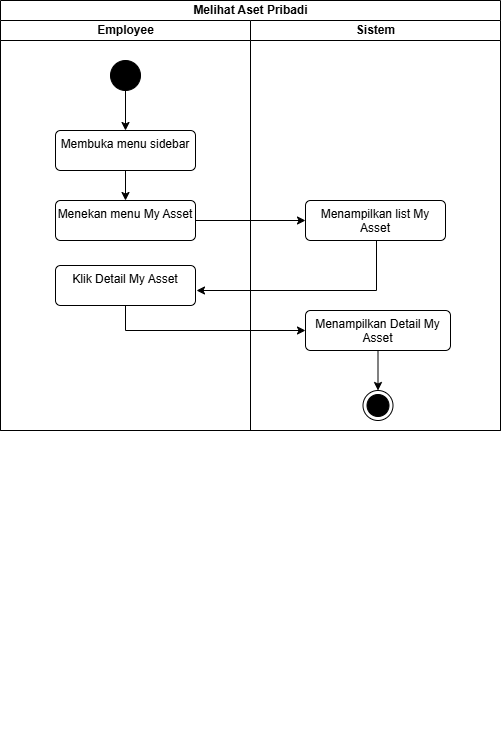

The diagram above was exported from draw.io. Its source (the exported page's mxGraphModel, read from the mxfile embedded in the PNG):
<mxGraphModel dx="858" dy="523" grid="1" gridSize="10" guides="1" tooltips="1" connect="1" arrows="1" fold="1" page="1" pageScale="1" pageWidth="827" pageHeight="1169" math="0" shadow="0">
  <root>
    <mxCell id="YlRyz8XLwo-PNnvzubcX-0" />
    <mxCell id="YlRyz8XLwo-PNnvzubcX-1" parent="YlRyz8XLwo-PNnvzubcX-0" />
    <mxCell id="YlRyz8XLwo-PNnvzubcX-2" value="Melihat Aset Pribadi" style="swimlane;childLayout=stackLayout;resizeParent=1;resizeParentMax=0;startSize=20;html=1;" vertex="1" parent="YlRyz8XLwo-PNnvzubcX-1">
      <mxGeometry x="180" y="450" width="500" height="430" as="geometry" />
    </mxCell>
    <mxCell id="YlRyz8XLwo-PNnvzubcX-3" value="Employee" style="swimlane;startSize=20;html=1;" vertex="1" parent="YlRyz8XLwo-PNnvzubcX-2">
      <mxGeometry y="20" width="250" height="410" as="geometry" />
    </mxCell>
    <mxCell id="YlRyz8XLwo-PNnvzubcX-4" style="edgeStyle=orthogonalEdgeStyle;rounded=0;orthogonalLoop=1;jettySize=auto;html=1;entryX=0.5;entryY=0;entryDx=0;entryDy=0;" edge="1" parent="YlRyz8XLwo-PNnvzubcX-3" source="YlRyz8XLwo-PNnvzubcX-5" target="YlRyz8XLwo-PNnvzubcX-7">
      <mxGeometry relative="1" as="geometry" />
    </mxCell>
    <mxCell id="YlRyz8XLwo-PNnvzubcX-5" value="" style="ellipse;fillColor=strokeColor;html=1;" vertex="1" parent="YlRyz8XLwo-PNnvzubcX-3">
      <mxGeometry x="110" y="40" width="30" height="30" as="geometry" />
    </mxCell>
    <mxCell id="YlRyz8XLwo-PNnvzubcX-6" style="edgeStyle=orthogonalEdgeStyle;rounded=0;orthogonalLoop=1;jettySize=auto;html=1;entryX=0.5;entryY=0;entryDx=0;entryDy=0;" edge="1" parent="YlRyz8XLwo-PNnvzubcX-3" source="YlRyz8XLwo-PNnvzubcX-7" target="YlRyz8XLwo-PNnvzubcX-8">
      <mxGeometry relative="1" as="geometry" />
    </mxCell>
    <mxCell id="YlRyz8XLwo-PNnvzubcX-7" value="Membuka menu sidebar" style="html=1;align=center;verticalAlign=top;rounded=1;absoluteArcSize=1;arcSize=10;dashed=0;whiteSpace=wrap;" vertex="1" parent="YlRyz8XLwo-PNnvzubcX-3">
      <mxGeometry x="55" y="110" width="140" height="40" as="geometry" />
    </mxCell>
    <mxCell id="YlRyz8XLwo-PNnvzubcX-8" value="Menekan menu My Asset" style="html=1;align=center;verticalAlign=top;rounded=1;absoluteArcSize=1;arcSize=10;dashed=0;whiteSpace=wrap;" vertex="1" parent="YlRyz8XLwo-PNnvzubcX-3">
      <mxGeometry x="55" y="180" width="140" height="40" as="geometry" />
    </mxCell>
    <mxCell id="YlRyz8XLwo-PNnvzubcX-9" value="Klik Detail My Asset" style="html=1;align=center;verticalAlign=top;rounded=1;absoluteArcSize=1;arcSize=10;dashed=0;whiteSpace=wrap;" vertex="1" parent="YlRyz8XLwo-PNnvzubcX-3">
      <mxGeometry x="55" y="245" width="140" height="40" as="geometry" />
    </mxCell>
    <mxCell id="YlRyz8XLwo-PNnvzubcX-10" style="edgeStyle=orthogonalEdgeStyle;rounded=0;orthogonalLoop=1;jettySize=auto;html=1;entryX=0;entryY=0.5;entryDx=0;entryDy=0;" edge="1" parent="YlRyz8XLwo-PNnvzubcX-2" source="YlRyz8XLwo-PNnvzubcX-8" target="YlRyz8XLwo-PNnvzubcX-14">
      <mxGeometry relative="1" as="geometry" />
    </mxCell>
    <mxCell id="YlRyz8XLwo-PNnvzubcX-11" style="edgeStyle=orthogonalEdgeStyle;rounded=0;orthogonalLoop=1;jettySize=auto;html=1;entryX=0;entryY=0.5;entryDx=0;entryDy=0;" edge="1" parent="YlRyz8XLwo-PNnvzubcX-2" source="YlRyz8XLwo-PNnvzubcX-9" target="YlRyz8XLwo-PNnvzubcX-16">
      <mxGeometry relative="1" as="geometry">
        <Array as="points">
          <mxPoint x="125" y="330" />
        </Array>
      </mxGeometry>
    </mxCell>
    <mxCell id="YlRyz8XLwo-PNnvzubcX-12" value="Sistem" style="swimlane;startSize=20;html=1;" vertex="1" parent="YlRyz8XLwo-PNnvzubcX-2">
      <mxGeometry x="250" y="20" width="250" height="410" as="geometry" />
    </mxCell>
    <mxCell id="YlRyz8XLwo-PNnvzubcX-13" style="edgeStyle=orthogonalEdgeStyle;rounded=0;orthogonalLoop=1;jettySize=auto;html=1;" edge="1" parent="YlRyz8XLwo-PNnvzubcX-12" source="YlRyz8XLwo-PNnvzubcX-14">
      <mxGeometry relative="1" as="geometry">
        <mxPoint x="-54" y="270" as="targetPoint" />
        <Array as="points">
          <mxPoint x="126" y="270" />
        </Array>
      </mxGeometry>
    </mxCell>
    <mxCell id="YlRyz8XLwo-PNnvzubcX-14" value="Menampilkan list My Asset" style="html=1;align=center;verticalAlign=top;rounded=1;absoluteArcSize=1;arcSize=10;dashed=0;whiteSpace=wrap;" vertex="1" parent="YlRyz8XLwo-PNnvzubcX-12">
      <mxGeometry x="55" y="180" width="140" height="40" as="geometry" />
    </mxCell>
    <mxCell id="YlRyz8XLwo-PNnvzubcX-15" style="edgeStyle=orthogonalEdgeStyle;rounded=0;orthogonalLoop=1;jettySize=auto;html=1;" edge="1" parent="YlRyz8XLwo-PNnvzubcX-12" source="YlRyz8XLwo-PNnvzubcX-16" target="YlRyz8XLwo-PNnvzubcX-18">
      <mxGeometry relative="1" as="geometry" />
    </mxCell>
    <mxCell id="YlRyz8XLwo-PNnvzubcX-16" value="Menampilkan Detail My Asset" style="html=1;align=center;verticalAlign=top;rounded=1;absoluteArcSize=1;arcSize=10;dashed=0;whiteSpace=wrap;" vertex="1" parent="YlRyz8XLwo-PNnvzubcX-12">
      <mxGeometry x="55" y="290" width="145" height="40" as="geometry" />
    </mxCell>
    <mxCell id="YlRyz8XLwo-PNnvzubcX-17" style="edgeStyle=orthogonalEdgeStyle;rounded=0;orthogonalLoop=1;jettySize=auto;html=1;exitX=0.5;exitY=1;exitDx=0;exitDy=0;" edge="1" parent="YlRyz8XLwo-PNnvzubcX-12">
      <mxGeometry relative="1" as="geometry">
        <mxPoint x="186" y="720" as="sourcePoint" />
        <mxPoint x="186" y="720" as="targetPoint" />
      </mxGeometry>
    </mxCell>
    <mxCell id="YlRyz8XLwo-PNnvzubcX-18" value="" style="ellipse;html=1;shape=endState;fillColor=strokeColor;" vertex="1" parent="YlRyz8XLwo-PNnvzubcX-12">
      <mxGeometry x="112.5" y="370" width="30" height="30" as="geometry" />
    </mxCell>
  </root>
</mxGraphModel>